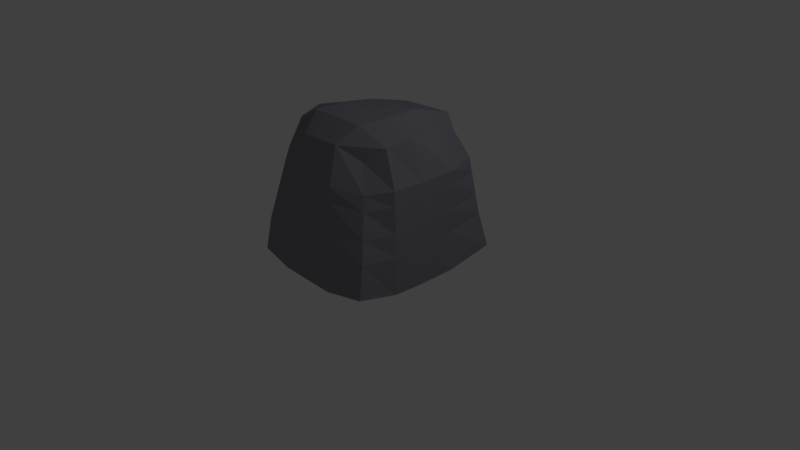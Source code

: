 # Source: IronMine.blend  (saved by Blender 2.79.0; exported with 4.5.12 LTS)
import bpy
from mathutils import Matrix  # noqa: F401  (used for matrix-valued properties, if any)

bpy.ops.wm.read_factory_settings(use_empty=True)
scene = bpy.context.scene
scene.name = 'Scene'

# ---- collections
col_collection_1 = bpy.data.collections.new('Collection 1'); scene.collection.children.link(col_collection_1)

# ---- materials (node trees are filled in below, after node groups)
mat_material = bpy.data.materials.new('Material')
mat_material.alpha_threshold = 0.0
mat_material.use_transparent_shadow = False
mat_material.roughness = 0.5
mat_material.line_color = (0.0, 0.0, 0.0, 1.0)
mat_material_001 = bpy.data.materials.new('Material.001')
mat_material_001.alpha_threshold = 0.0
mat_material_001.use_transparent_shadow = False
mat_material_001.diffuse_color = (0.01021, 0.004277, 0.01109, 1.0)
mat_material_001.roughness = 0.5
mat_material_002 = bpy.data.materials.new('Material.002')
mat_material_002.alpha_threshold = 0.0
mat_material_002.use_transparent_shadow = False
mat_material_002.diffuse_color = (0.2636, 0.2576, 0.3032, 1.0)
mat_material_002.roughness = 0.5

# ---- material node trees

# ---- world
world_world = bpy.data.worlds.new('World'); scene.world = world_world
world_world.color = (0.05088, 0.05088, 0.05088)
world_world.use_sun_shadow = False
world_world.sun_shadow_jitter_overblur = 0.0
world_world.cycles.sampling_method = 'MANUAL'

# ---- cameras
cam_camera = bpy.data.cameras.new('Camera')
cam_camera.clip_end = 100.0
cam_camera.lens = 35.0
cam_camera.sensor_width = 32.0
cam_camera.sensor_height = 18.0
cam_camera.ortho_scale = 7.314
cam_camera.dof.focus_distance = 0.0
cam_camera.dof.aperture_fstop = 128.0

# ---- lights
light_lamp = bpy.data.lights.new('Lamp', 'POINT')
light_lamp.transmission_factor = 0.0
light_lamp.cutoff_distance = 30.0
light_lamp.energy = 100.0
light_lamp.shadow_buffer_clip_start = 1.001
light_lamp.shadow_soft_size = 0.1
light_lamp.shadow_maximum_resolution = 0.006
light_lamp.use_absolute_resolution = True

# ---- meshes
me_cube = bpy.data.meshes.new('Cube')
me_cube.from_pydata([(0.939, 1.211, -0.9394), (0.9041, -0.9433, -0.9104), (-0.9041, -0.9433, -0.9104), (-0.939, 1.211, -0.9394), (0.5889, 0.8938, 0.6244), (0.5465, -0.5485, 0.5917), (-0.5465, -0.5485, 0.5917), (-0.5889, 0.8938, 0.6244), (1.0, 0.4787, -1.0), (-1.0, 0.4787, -1.0), (0.7388, 0.4252, 0.7254), (-0.7388, 0.4252, 0.7254), (0.9884, -0.4515, -0.9886), (0.7668, -0.3858, 0.7714), (-0.9884, -0.4515, -0.9886), (-0.7668, -0.3858, 0.7714), (-1.0, -0.04643, -1.0), (-0.8343, -0.05374, 0.8322), (1.0, -0.04643, -1.0), (0.8343, -0.05374, 0.8322), (0.3711, 1.271, -1.0), (0.3709, -0.9931, -0.9933), (0.348, 1.037, 0.766), (0.2767, -0.7153, 0.7692), (0.3623, 0.4669, 0.9464), (0.3711, 0.4787, -1.0), (0.364, -0.4415, 0.9646), (0.3711, -0.4517, -1.0), (0.3711, -0.04643, -1.0), (0.3712, -0.04663, 0.9414), (-0.4092, 1.271, -0.9998), (-0.4088, -0.9861, -0.9863), (-0.3808, 1.014, 0.7429), (-0.3147, -0.6828, 0.7388), (-0.4092, 0.4787, -1.0), (-0.4092, -0.4517, -1.0), (-0.4092, -0.04643, -1.0), (-0.3972, 0.4627, 0.8877), (-0.4021, -0.4416, 0.9647), (-0.4093, -0.04659, 0.9472), (0.8509, 1.126, -0.4907), (0.8738, -0.8707, -0.489), (-0.8738, -0.8707, -0.489), (-0.8509, 1.126, -0.4907), (-0.9695, 0.4787, -0.484), (0.9695, 0.4787, -0.484), (-1.0, -0.4517, -0.4839), (1.0, -0.4517, -0.4839), (1.0, -0.04643, -0.4839), (-1.0, -0.04643, -0.4839), (0.3643, 1.22, -0.4859), (0.3711, -0.9765, -0.4839), (-0.4043, 1.234, -0.4854), (-0.4092, -0.9761, -0.4839), (0.7479, 1.017, 0.2922), (0.732, -0.6976, 0.2819), (-0.732, -0.6976, 0.2819), (-0.7479, 1.017, 0.2922), (0.3556, 1.208, 0.324), (-0.3915, 1.2, 0.3214), (-1.0, 0.4787, 0.3425), (1.0, 0.4787, 0.3425), (-0.9721, -0.4517, 0.3424), (0.9721, -0.4517, 0.3424), (1.0, -0.04643, 0.3425), (-1.0, -0.04643, 0.3425), (0.3647, -0.8932, 0.333), (-0.4007, -0.8689, 0.3297), (-0.2282, 0.4637, 0.9008), (-0.2316, -0.4415, 0.9647), (-0.2356, -0.0466, 0.9459), (-0.2355, 0.5099, -0.9998), (-0.2353, -0.9876, -0.9879), (-0.2186, 1.02, 0.748), (-0.1831, -0.69, 0.7456), (-0.2355, 0.4787, -1.0), (-0.2355, -0.4517, -1.0), (-0.2355, -0.04643, -1.0), (-0.2355, -0.9762, -0.4839), (-0.2332, 0.4702, -0.4855), (-0.2252, 1.202, 0.322), (-0.2303, -0.8743, 0.3304), (0.1842, 0.4659, 0.9326), (0.1843, -0.4415, 0.9646), (0.1881, -0.04662, 0.9428), (0.1881, 0.51, -0.9999), (0.188, -0.9915, -0.9916), (0.177, 1.032, 0.7606), (0.138, -0.7077, 0.7621), (0.1881, 0.4787, -1.0), (0.1881, -0.4517, -1.0), (0.1881, -0.04643, -1.0), (0.1881, -0.9764, -0.4839), (0.1841, 0.4627, -0.4858), (0.1804, 1.206, 0.3234), (0.1852, -0.8875, 0.3322), (-0.9929, 0.4787, 0.15), (0.9929, 0.4787, 0.15), (-0.9786, -0.4517, 0.1499), (0.9786, -0.4517, 0.1499), (1.0, -0.04643, 0.15), (-1.0, -0.04643, 0.15), (0.3662, -0.9126, 0.1427), (-0.4026, -0.8939, 0.1401), (0.7719, 1.043, 0.1098), (0.765, -0.7379, 0.1023), (-0.765, -0.7379, 0.1023), (-0.7719, 1.043, 0.1098), (0.3577, 1.211, 0.1354), (-0.3945, 1.208, 0.1335), (-0.2315, -0.8981, 0.1407), (-0.2271, 1.208, 0.1339), (0.1812, 1.21, 0.1349), (0.1859, -0.9082, 0.1421), (-0.9805, 0.4787, -0.1866), (0.9805, 0.4787, -0.1866), (-0.99, -0.4517, -0.1866), (0.99, -0.4517, -0.1866), (1.0, -0.04643, -0.1866), (-1.0, -0.04643, -0.1866), (0.3688, -0.9465, -0.19), (-0.4061, -0.9376, -0.1912), (-0.2337, -0.9396, -0.1909), (0.187, -0.9444, -0.1903), (0.8138, 1.087, -0.209), (0.8228, -0.8084, -0.2116), (-0.8228, -0.8084, -0.2116), (-0.8138, 1.087, -0.209), (0.3612, 1.216, -0.1945), (-0.3997, 1.222, -0.1951), (-0.2304, 0.6421, -0.1949), (0.1827, 0.6391, -0.1946)], [], [(35, 31, 2, 14), (38, 15, 6, 33), (63, 13, 5, 55), (67, 33, 6, 56), (60, 11, 7, 57), (52, 30, 3, 43), (65, 17, 11, 60), (54, 4, 10, 61), (32, 7, 11, 37), (30, 34, 9, 3), (56, 6, 15, 62), (64, 19, 13, 63), (39, 17, 15, 38), (36, 35, 14, 16), (34, 36, 16, 9), (37, 11, 17, 39), (61, 10, 19, 64), (62, 15, 17, 65), (10, 24, 29, 19), (8, 18, 28, 25), (18, 12, 27, 28), (19, 29, 26, 13), (0, 8, 25, 20), (4, 22, 24, 10), (40, 0, 20, 50), (55, 5, 23, 66), (13, 26, 23, 5), (12, 1, 21, 27), (68, 37, 39, 70), (75, 77, 36, 34), (77, 76, 35, 36), (70, 39, 38, 69), (71, 75, 34, 30), (73, 32, 37, 68), (79, 71, 30, 52), (81, 74, 33, 67), (69, 38, 33, 74), (76, 72, 31, 35), (72, 78, 53, 31), (130, 79, 52, 129), (1, 41, 51, 21), (124, 40, 50, 128), (14, 46, 49, 16), (8, 45, 48, 18), (18, 48, 47, 12), (2, 42, 46, 14), (0, 40, 45, 8), (16, 49, 44, 9), (129, 52, 43, 127), (9, 44, 43, 3), (31, 53, 42, 2), (12, 47, 41, 1), (32, 59, 57, 7), (4, 54, 58, 22), (73, 80, 59, 32), (110, 81, 67, 103), (105, 55, 66, 102), (98, 62, 65, 101), (97, 61, 64, 100), (100, 64, 63, 99), (106, 56, 62, 98), (104, 54, 61, 97), (101, 65, 60, 96), (96, 60, 57, 107), (103, 67, 56, 106), (99, 63, 55, 105), (113, 95, 81, 110), (87, 94, 80, 73), (131, 93, 79, 130), (86, 92, 78, 72), (90, 86, 72, 76), (83, 69, 74, 88), (95, 88, 74, 81), (93, 85, 71, 79), (87, 73, 68, 82), (85, 89, 75, 71), (84, 70, 69, 83), (91, 90, 76, 77), (89, 91, 77, 75), (82, 68, 70, 84), (24, 82, 84, 29), (25, 28, 91, 89), (28, 27, 90, 91), (29, 84, 83, 26), (20, 25, 89, 85), (22, 87, 82, 24), (50, 20, 85, 93), (66, 23, 88, 95), (26, 83, 88, 23), (27, 21, 86, 90), (21, 51, 92, 86), (128, 50, 93, 131), (22, 58, 94, 87), (102, 66, 95, 113), (120, 102, 113, 123), (58, 108, 112, 94), (94, 112, 111, 80), (123, 113, 110, 122), (117, 99, 105, 125), (121, 103, 106, 126), (114, 96, 107, 127), (119, 101, 96, 114), (124, 104, 97, 115), (126, 106, 98, 116), (118, 100, 99, 117), (115, 97, 100, 118), (116, 98, 101, 119), (125, 105, 102, 120), (122, 110, 103, 121), (59, 109, 107, 57), (54, 104, 108, 58), (80, 111, 109, 59), (78, 122, 121, 53), (41, 125, 120, 51), (46, 116, 119, 49), (45, 115, 118, 48), (48, 118, 117, 47), (42, 126, 116, 46), (40, 124, 115, 45), (49, 119, 114, 44), (44, 114, 127, 43), (53, 121, 126, 42), (47, 117, 125, 41), (92, 123, 122, 78), (51, 120, 123, 92), (108, 128, 131, 112), (112, 131, 130, 111), (109, 129, 127, 107), (104, 124, 128, 108), (111, 130, 129, 109)])
me_cube.polygons.foreach_set('material_index', [0, 2, 2, 2, 2, 2, 2, 2, 2, 0, 2, 2, 2, 0, 0, 2, 2, 2, 2, 0, 0, 2, 0, 2, 2, 2, 2, 0, 2, 0, 0, 2, 0, 2, 2, 2, 2, 0, 2, 2, 2, 2, 2, 2, 2, 2, 2, 2, 2, 2, 2, 2, 2, 2, 2, 2, 2, 2, 2, 2, 2, 2, 2, 2, 2, 2, 2, 2, 1, 2, 0, 2, 2, 1, 2, 0, 2, 0, 0, 2, 2, 0, 0, 2, 0, 2, 2, 2, 2, 0, 2, 2, 2, 2, 2, 2, 2, 2, 2, 2, 2, 2, 2, 2, 2, 2, 2, 2, 2, 2, 2, 2, 2, 2, 2, 2, 2, 2, 2, 2, 2, 2, 2, 2, 2, 2, 2, 2, 2, 2])
me_cube.materials.append(mat_material)
me_cube.materials.append(mat_material_001)
me_cube.materials.append(mat_material_002)
me_cube.use_remesh_preserve_volume = False
me_cube.use_remesh_preserve_attributes = False
me_cube.use_mirror_vertex_groups = False
me_cube.update()

# ---- objects
ob_cube = bpy.data.objects.new('Cube', me_cube)
ob_lamp = bpy.data.objects.new('Lamp', light_lamp)
ob_camera = bpy.data.objects.new('Camera', cam_camera)

# ---- transforms, parenting, visibility, modifiers, constraints
ob_cube.location = (0.0, 0.0, 0.9912)
ob_cube.lock_rotations_4d = False
ob_cube.empty_display_type = 'ARROWS'
ob_cube.lineart.crease_threshold = 0.0
ob_lamp.location = (4.076, 1.005, 5.904)
ob_lamp.rotation_euler = (0.6503, 0.05522, 1.866)
ob_lamp.lock_rotations_4d = False
ob_lamp.empty_display_type = 'ARROWS'
ob_lamp.color = (0.0, 0.0, 0.0, 0.0)
ob_lamp.lineart.crease_threshold = 0.0
ob_camera.location = (7.481, -6.508, 5.344)
ob_camera.rotation_euler = (1.109, 0.0, 0.8149)
ob_camera.lock_rotations_4d = False
ob_camera.empty_display_type = 'ARROWS'
ob_camera.color = (0.0, 0.0, 0.0, 0.0)
ob_camera.display_type = 'WIRE'
ob_camera.lineart.crease_threshold = 0.0

# ---- collection membership
col_collection_1.objects.link(ob_cube)
col_collection_1.objects.link(ob_lamp)
col_collection_1.objects.link(ob_camera)

# ---- scene / render settings (as saved in the file)
scene.camera = ob_camera
scene.frame_start = 1; scene.frame_end = 250; scene.frame_set(1)
scene.render.engine = 'BLENDER_EEVEE_NEXT'
scene.render.resolution_percentage = 50
scene.render.dither_intensity = 0.0
scene.cycles.use_denoising = False
scene.cycles.samples = 128
scene.cycles.sampling_pattern = 'TABULATED_SOBOL'
scene.cycles.use_adaptive_sampling = False
scene.cycles.use_light_tree = False
scene.cycles.blur_glossy = 0.0
scene.cycles.sample_clamp_indirect = 0.0
scene.view_settings.view_transform = 'Standard'
bpy.context.view_layer.update()
